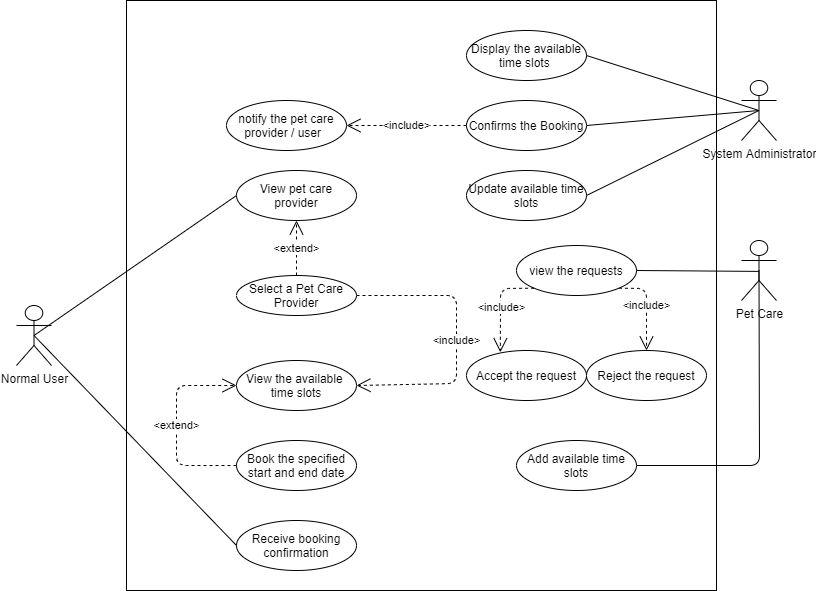

The diagram above was exported from draw.io. Its source (the exported page's mxGraphModel, read from the mxfile embedded in the PNG):
<mxGraphModel dx="1803" dy="1478" grid="1" gridSize="10" guides="1" tooltips="1" connect="1" arrows="1" fold="1" page="1" pageScale="1" pageWidth="850" pageHeight="1100" math="0" shadow="0">
  <root>
    <mxCell id="0" />
    <mxCell id="1" parent="0" />
    <mxCell id="MOx1-kvB_yOyL-FgxkRf-1" value="Normal User" style="shape=umlActor;verticalLabelPosition=bottom;verticalAlign=top;html=1;outlineConnect=0;" parent="1" vertex="1">
      <mxGeometry x="30" y="465" width="35" height="60" as="geometry" />
    </mxCell>
    <mxCell id="MOx1-kvB_yOyL-FgxkRf-3" value="" style="whiteSpace=wrap;html=1;aspect=fixed;" parent="1" vertex="1">
      <mxGeometry x="140" y="160" width="590" height="590" as="geometry" />
    </mxCell>
    <mxCell id="MOx1-kvB_yOyL-FgxkRf-60" value="" style="endArrow=none;html=1;entryX=0;entryY=0.5;entryDx=0;entryDy=0;exitX=0.5;exitY=0.5;exitDx=0;exitDy=0;exitPerimeter=0;" parent="1" source="MOx1-kvB_yOyL-FgxkRf-1" target="hrIDyghXKWvY4-76KxcS-1" edge="1">
      <mxGeometry width="50" height="50" relative="1" as="geometry">
        <mxPoint x="160" y="310" as="sourcePoint" />
        <mxPoint x="370" y="320" as="targetPoint" />
      </mxGeometry>
    </mxCell>
    <mxCell id="MOx1-kvB_yOyL-FgxkRf-61" value="Select a Pet Care Provider" style="ellipse;whiteSpace=wrap;html=1;" parent="1" vertex="1">
      <mxGeometry x="250" y="435" width="120" height="40" as="geometry" />
    </mxCell>
    <mxCell id="MOx1-kvB_yOyL-FgxkRf-89" value="Pet Care" style="shape=umlActor;verticalLabelPosition=bottom;verticalAlign=top;html=1;outlineConnect=0;" parent="1" vertex="1">
      <mxGeometry x="755" y="400" width="35" height="60" as="geometry" />
    </mxCell>
    <mxCell id="MOx1-kvB_yOyL-FgxkRf-91" value="view the requests" style="ellipse;whiteSpace=wrap;html=1;" parent="1" vertex="1">
      <mxGeometry x="530" y="405" width="120" height="50" as="geometry" />
    </mxCell>
    <mxCell id="MOx1-kvB_yOyL-FgxkRf-103" value="" style="endArrow=none;html=1;exitX=1;exitY=0.5;exitDx=0;exitDy=0;entryX=0.495;entryY=0.515;entryDx=0;entryDy=0;entryPerimeter=0;" parent="1" source="MOx1-kvB_yOyL-FgxkRf-91" target="MOx1-kvB_yOyL-FgxkRf-89" edge="1">
      <mxGeometry width="50" height="50" relative="1" as="geometry">
        <mxPoint x="590" y="575" as="sourcePoint" />
        <mxPoint x="747.5" y="380" as="targetPoint" />
      </mxGeometry>
    </mxCell>
    <mxCell id="MOx1-kvB_yOyL-FgxkRf-116" value="View the available&amp;nbsp;&lt;br&gt;time slots" style="ellipse;whiteSpace=wrap;html=1;" parent="1" vertex="1">
      <mxGeometry x="250" y="520" width="120" height="50" as="geometry" />
    </mxCell>
    <mxCell id="MOx1-kvB_yOyL-FgxkRf-122" value="Book the specified start and end date" style="ellipse;whiteSpace=wrap;html=1;" parent="1" vertex="1">
      <mxGeometry x="250" y="600" width="120" height="50" as="geometry" />
    </mxCell>
    <mxCell id="MOx1-kvB_yOyL-FgxkRf-124" value="System Administrator" style="shape=umlActor;verticalLabelPosition=bottom;verticalAlign=top;html=1;outlineConnect=0;" parent="1" vertex="1">
      <mxGeometry x="755" y="240" width="35" height="60" as="geometry" />
    </mxCell>
    <mxCell id="MOx1-kvB_yOyL-FgxkRf-127" value="Display the available time slots&amp;nbsp;" style="ellipse;whiteSpace=wrap;html=1;" parent="1" vertex="1">
      <mxGeometry x="480" y="190" width="120" height="50" as="geometry" />
    </mxCell>
    <mxCell id="MOx1-kvB_yOyL-FgxkRf-128" value="" style="endArrow=none;html=1;entryX=0.5;entryY=0.5;entryDx=0;entryDy=0;exitX=1;exitY=0.5;exitDx=0;exitDy=0;entryPerimeter=0;" parent="1" source="MOx1-kvB_yOyL-FgxkRf-127" target="MOx1-kvB_yOyL-FgxkRf-124" edge="1">
      <mxGeometry width="50" height="50" relative="1" as="geometry">
        <mxPoint x="610" y="415" as="sourcePoint" />
        <mxPoint x="817.5" y="530" as="targetPoint" />
      </mxGeometry>
    </mxCell>
    <mxCell id="MOx1-kvB_yOyL-FgxkRf-129" value="" style="endArrow=none;html=1;entryX=0.5;entryY=0.5;entryDx=0;entryDy=0;exitX=1;exitY=0.5;exitDx=0;exitDy=0;entryPerimeter=0;" parent="1" source="MOx1-kvB_yOyL-FgxkRf-130" target="MOx1-kvB_yOyL-FgxkRf-124" edge="1">
      <mxGeometry width="50" height="50" relative="1" as="geometry">
        <mxPoint x="610" y="225" as="sourcePoint" />
        <mxPoint x="782.5" y="280" as="targetPoint" />
      </mxGeometry>
    </mxCell>
    <mxCell id="MOx1-kvB_yOyL-FgxkRf-130" value="Confirms the Booking" style="ellipse;whiteSpace=wrap;html=1;" parent="1" vertex="1">
      <mxGeometry x="480" y="260" width="120" height="50" as="geometry" />
    </mxCell>
    <mxCell id="MOx1-kvB_yOyL-FgxkRf-132" value="notify the pet care provider / user&amp;nbsp;&amp;nbsp;" style="ellipse;whiteSpace=wrap;html=1;" parent="1" vertex="1">
      <mxGeometry x="240" y="260" width="120" height="50" as="geometry" />
    </mxCell>
    <mxCell id="MOx1-kvB_yOyL-FgxkRf-133" value="&amp;lt;include&amp;gt;" style="endArrow=open;endSize=12;dashed=1;html=1;entryX=1;entryY=0.5;entryDx=0;entryDy=0;exitX=0;exitY=0.5;exitDx=0;exitDy=0;" parent="1" source="MOx1-kvB_yOyL-FgxkRf-130" target="MOx1-kvB_yOyL-FgxkRf-132" edge="1">
      <mxGeometry width="160" relative="1" as="geometry">
        <mxPoint x="500" y="430" as="sourcePoint" />
        <mxPoint x="660" y="430" as="targetPoint" />
      </mxGeometry>
    </mxCell>
    <mxCell id="MOx1-kvB_yOyL-FgxkRf-134" value="" style="endArrow=none;html=1;entryX=0.5;entryY=0.5;entryDx=0;entryDy=0;entryPerimeter=0;exitX=1;exitY=0.5;exitDx=0;exitDy=0;" parent="1" source="MOx1-kvB_yOyL-FgxkRf-135" target="MOx1-kvB_yOyL-FgxkRf-124" edge="1">
      <mxGeometry width="50" height="50" relative="1" as="geometry">
        <mxPoint x="610" y="295" as="sourcePoint" />
        <mxPoint x="782.5" y="280" as="targetPoint" />
      </mxGeometry>
    </mxCell>
    <mxCell id="MOx1-kvB_yOyL-FgxkRf-135" value="Update available time slots" style="ellipse;whiteSpace=wrap;html=1;" parent="1" vertex="1">
      <mxGeometry x="480" y="330" width="120" height="50" as="geometry" />
    </mxCell>
    <mxCell id="MOx1-kvB_yOyL-FgxkRf-136" value="Receive booking confirmation" style="ellipse;whiteSpace=wrap;html=1;" parent="1" vertex="1">
      <mxGeometry x="250" y="680" width="120" height="50" as="geometry" />
    </mxCell>
    <mxCell id="MOx1-kvB_yOyL-FgxkRf-137" value="&lt;span style=&quot;color: rgba(0 , 0 , 0 , 0) ; font-family: monospace ; font-size: 0px ; background-color: rgb(248 , 249 , 250)&quot;&gt;%3CmxGraphModel%3E%3Croot%3E%3CmxCell%20id%3D%220%22%2F%3E%3CmxCell%20id%3D%221%22%20parent%3D%220%22%2F%3E%3CmxCell%20id%3D%222%22%20value%3D%22%22%20style%3D%22endArrow%3Dnone%3Bhtml%3D1%3BentryX%3D0%3BentryY%3D0.5%3BentryDx%3D0%3BentryDy%3D0%3BexitX%3D0.5%3BexitY%3D0.5%3BexitDx%3D0%3BexitDy%3D0%3BexitPerimeter%3D0%3B%22%20edge%3D%221%22%20parent%3D%221%22%3E%3CmxGeometry%20width%3D%2250%22%20height%3D%2250%22%20relative%3D%221%22%20as%3D%22geometry%22%3E%3CmxPoint%20x%3D%2257.5%22%20y%3D%22370%22%20as%3D%22sourcePoint%22%2F%3E%3CmxPoint%20x%3D%22270%22%20y%3D%22455%22%20as%3D%22targetPoint%22%2F%3E%3C%2FmxGeometry%3E%3C%2FmxCell%3E%3C%2Froot%3E%3C%2FmxGraphModel%3E&lt;/span&gt;" style="endArrow=none;html=1;entryX=0;entryY=0.5;entryDx=0;entryDy=0;exitX=0.5;exitY=0.5;exitDx=0;exitDy=0;exitPerimeter=0;" parent="1" source="MOx1-kvB_yOyL-FgxkRf-1" target="MOx1-kvB_yOyL-FgxkRf-136" edge="1">
      <mxGeometry width="50" height="50" relative="1" as="geometry">
        <mxPoint x="67.50000000000011" y="380" as="sourcePoint" />
        <mxPoint x="270" y="505" as="targetPoint" />
      </mxGeometry>
    </mxCell>
    <mxCell id="hrIDyghXKWvY4-76KxcS-1" value="View pet care provider" style="ellipse;whiteSpace=wrap;html=1;" vertex="1" parent="1">
      <mxGeometry x="250" y="330" width="120" height="50" as="geometry" />
    </mxCell>
    <mxCell id="hrIDyghXKWvY4-76KxcS-2" value="&amp;lt;extend&amp;gt;" style="endArrow=open;endSize=12;dashed=1;html=1;entryX=0.5;entryY=1;entryDx=0;entryDy=0;exitX=0.5;exitY=0;exitDx=0;exitDy=0;" edge="1" parent="1" source="MOx1-kvB_yOyL-FgxkRf-61" target="hrIDyghXKWvY4-76KxcS-1">
      <mxGeometry width="160" relative="1" as="geometry">
        <mxPoint x="400" y="430" as="sourcePoint" />
        <mxPoint x="280.0000000000008" y="430" as="targetPoint" />
        <mxPoint as="offset" />
      </mxGeometry>
    </mxCell>
    <mxCell id="hrIDyghXKWvY4-76KxcS-4" value="&amp;lt;include&amp;gt;" style="endArrow=open;endSize=12;dashed=1;html=1;exitX=1;exitY=0.5;exitDx=0;exitDy=0;" edge="1" parent="1" source="MOx1-kvB_yOyL-FgxkRf-61" target="MOx1-kvB_yOyL-FgxkRf-116">
      <mxGeometry width="160" relative="1" as="geometry">
        <mxPoint x="309.8999999999999" y="550" as="sourcePoint" />
        <mxPoint x="309.8999999999999" y="500" as="targetPoint" />
        <mxPoint as="offset" />
        <Array as="points">
          <mxPoint x="470" y="455" />
          <mxPoint x="470" y="543" />
        </Array>
      </mxGeometry>
    </mxCell>
    <mxCell id="hrIDyghXKWvY4-76KxcS-5" value="&amp;lt;extend&amp;gt;" style="endArrow=open;endSize=12;dashed=1;html=1;entryX=0;entryY=0.5;entryDx=0;entryDy=0;exitX=0;exitY=0.5;exitDx=0;exitDy=0;" edge="1" parent="1" source="MOx1-kvB_yOyL-FgxkRf-122" target="MOx1-kvB_yOyL-FgxkRf-116">
      <mxGeometry width="160" relative="1" as="geometry">
        <mxPoint x="209.9999999999999" y="615" as="sourcePoint" />
        <mxPoint x="209.9999999999999" y="560" as="targetPoint" />
        <mxPoint as="offset" />
        <Array as="points">
          <mxPoint x="190" y="625" />
          <mxPoint x="190" y="545" />
        </Array>
      </mxGeometry>
    </mxCell>
    <mxCell id="hrIDyghXKWvY4-76KxcS-6" value="Accept the request" style="ellipse;whiteSpace=wrap;html=1;" vertex="1" parent="1">
      <mxGeometry x="480" y="510" width="120" height="50" as="geometry" />
    </mxCell>
    <mxCell id="hrIDyghXKWvY4-76KxcS-7" value="&amp;lt;include&amp;gt;" style="endArrow=open;endSize=12;dashed=1;html=1;exitX=0;exitY=1;exitDx=0;exitDy=0;entryX=0.282;entryY=0.036;entryDx=0;entryDy=0;entryPerimeter=0;" edge="1" parent="1" source="MOx1-kvB_yOyL-FgxkRf-91" target="hrIDyghXKWvY4-76KxcS-6">
      <mxGeometry x="0.0884" y="1" width="160" relative="1" as="geometry">
        <mxPoint x="589.9999999999999" y="595" as="sourcePoint" />
        <mxPoint x="589.9999999999999" y="540" as="targetPoint" />
        <mxPoint as="offset" />
        <Array as="points">
          <mxPoint x="514" y="448" />
        </Array>
      </mxGeometry>
    </mxCell>
    <mxCell id="hrIDyghXKWvY4-76KxcS-8" value="&amp;lt;include&amp;gt;" style="endArrow=open;endSize=12;dashed=1;html=1;entryX=0.5;entryY=0;entryDx=0;entryDy=0;exitX=1;exitY=1;exitDx=0;exitDy=0;" edge="1" parent="1" source="MOx1-kvB_yOyL-FgxkRf-91" target="hrIDyghXKWvY4-76KxcS-9">
      <mxGeometry width="160" relative="1" as="geometry">
        <mxPoint x="630" y="460" as="sourcePoint" />
        <mxPoint x="630" y="525" as="targetPoint" />
        <mxPoint as="offset" />
        <Array as="points">
          <mxPoint x="660" y="448" />
        </Array>
      </mxGeometry>
    </mxCell>
    <mxCell id="hrIDyghXKWvY4-76KxcS-9" value="Reject the request" style="ellipse;whiteSpace=wrap;html=1;" vertex="1" parent="1">
      <mxGeometry x="600" y="510" width="120" height="50" as="geometry" />
    </mxCell>
    <mxCell id="hrIDyghXKWvY4-76KxcS-10" value="" style="endArrow=none;html=1;exitX=1;exitY=0.5;exitDx=0;exitDy=0;entryX=0.5;entryY=0.5;entryDx=0;entryDy=0;entryPerimeter=0;" edge="1" parent="1" source="hrIDyghXKWvY4-76KxcS-11" target="MOx1-kvB_yOyL-FgxkRf-89">
      <mxGeometry width="50" height="50" relative="1" as="geometry">
        <mxPoint x="660" y="440" as="sourcePoint" />
        <mxPoint x="782.325" y="440.89999999999986" as="targetPoint" />
        <Array as="points">
          <mxPoint x="773" y="625" />
        </Array>
      </mxGeometry>
    </mxCell>
    <mxCell id="hrIDyghXKWvY4-76KxcS-11" value="Add available time slots" style="ellipse;whiteSpace=wrap;html=1;" vertex="1" parent="1">
      <mxGeometry x="530" y="600" width="120" height="50" as="geometry" />
    </mxCell>
  </root>
</mxGraphModel>